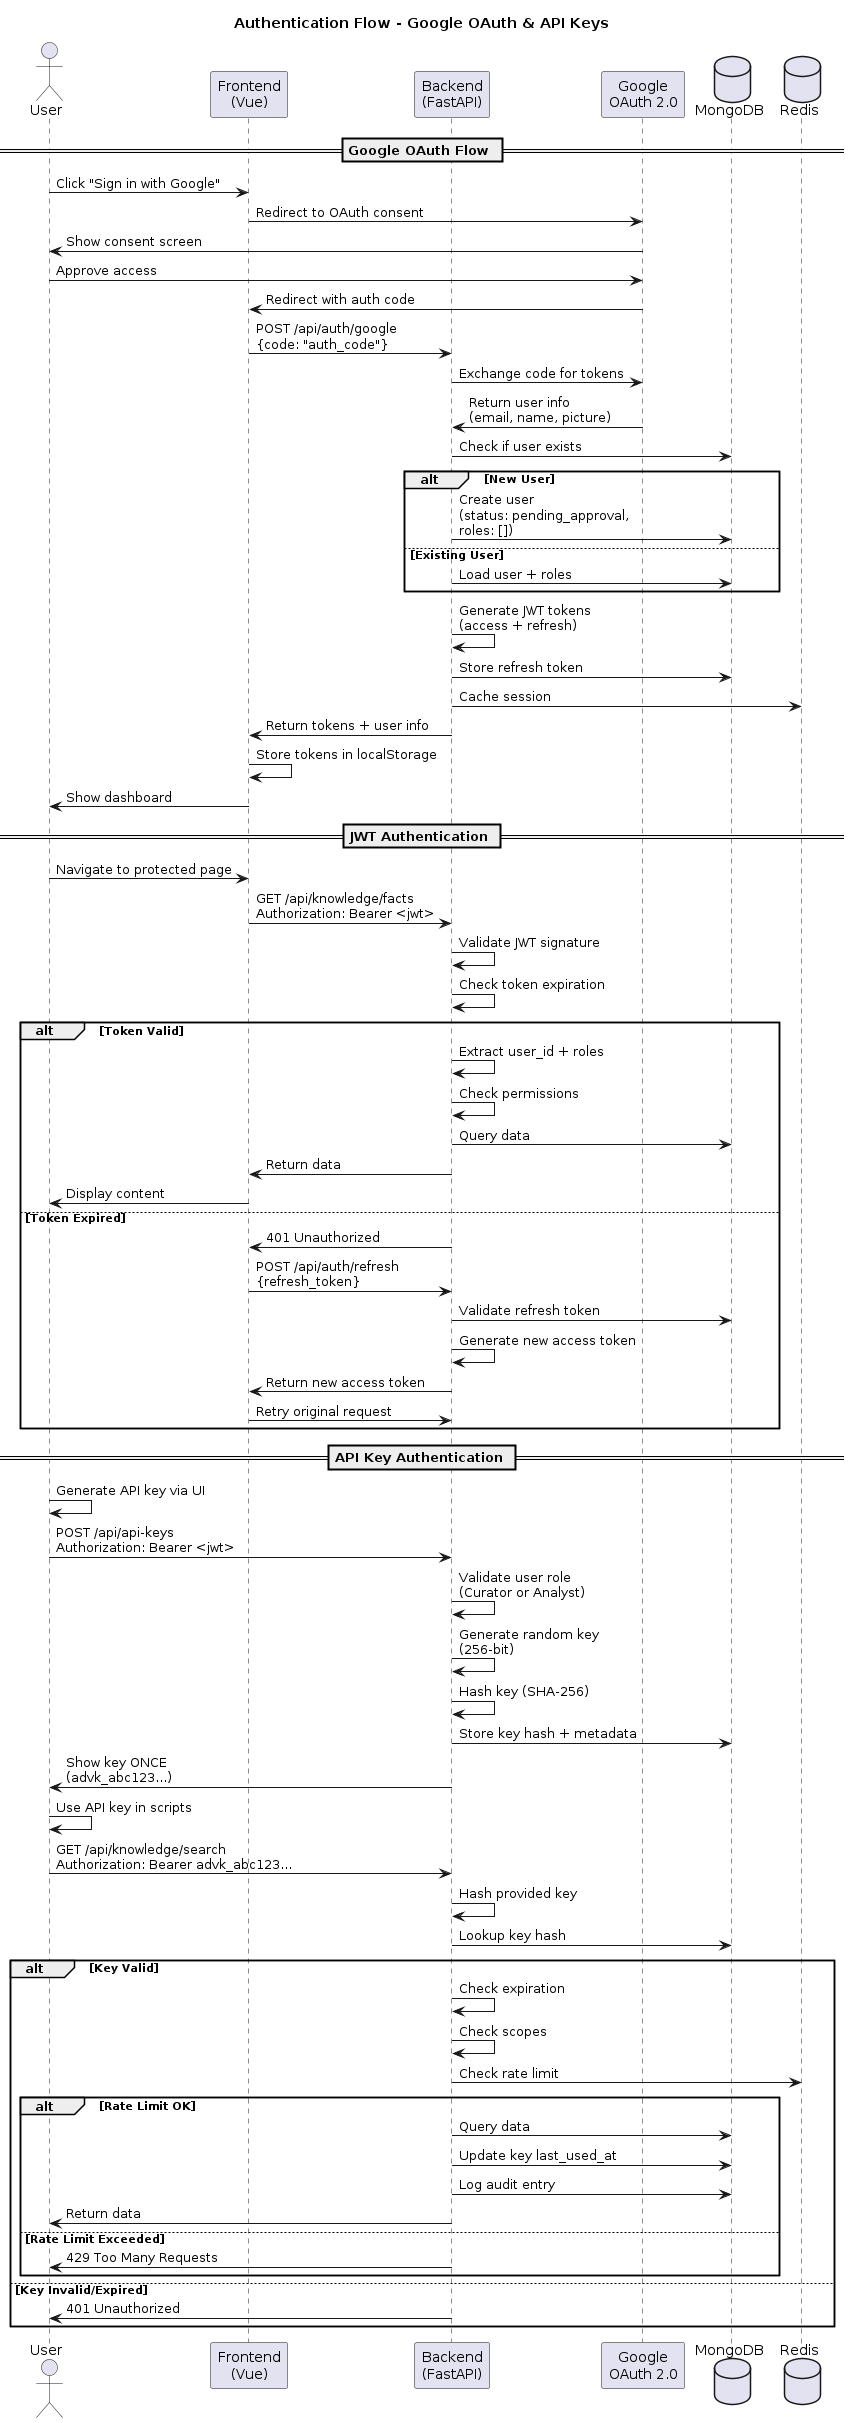

The diagram above was rendered by PlantUML. Its source (embedded in the PNG):
@startuml
' Authentication Flow Diagram for AdvanDEB Knowledge Builder

title Authentication Flow - Google OAuth & API Keys

actor User
participant "Frontend\n(Vue)" as FE
participant "Backend\n(FastAPI)" as BE
participant "Google\nOAuth 2.0" as Google
database "MongoDB" as DB
database "Redis" as Redis

== Google OAuth Flow ==

User -> FE : Click "Sign in with Google"
FE -> Google : Redirect to OAuth consent
Google -> User : Show consent screen
User -> Google : Approve access
Google -> FE : Redirect with auth code
FE -> BE : POST /api/auth/google\n{code: "auth_code"}
BE -> Google : Exchange code for tokens
Google -> BE : Return user info\n(email, name, picture)
BE -> DB : Check if user exists
alt New User
    BE -> DB : Create user\n(status: pending_approval,\nroles: [])
else Existing User
    BE -> DB : Load user + roles
end
BE -> BE : Generate JWT tokens\n(access + refresh)
BE -> DB : Store refresh token
BE -> Redis : Cache session
BE -> FE : Return tokens + user info
FE -> FE : Store tokens in localStorage
FE -> User : Show dashboard

== JWT Authentication ==

User -> FE : Navigate to protected page
FE -> BE : GET /api/knowledge/facts\nAuthorization: Bearer <jwt>
BE -> BE : Validate JWT signature
BE -> BE : Check token expiration
alt Token Valid
    BE -> BE : Extract user_id + roles
    BE -> BE : Check permissions
    BE -> DB : Query data
    BE -> FE : Return data
    FE -> User : Display content
else Token Expired
    BE -> FE : 401 Unauthorized
    FE -> BE : POST /api/auth/refresh\n{refresh_token}
    BE -> DB : Validate refresh token
    BE -> BE : Generate new access token
    BE -> FE : Return new access token
    FE -> BE : Retry original request
end

== API Key Authentication ==

User -> User : Generate API key via UI
User -> BE : POST /api/api-keys\nAuthorization: Bearer <jwt>
BE -> BE : Validate user role\n(Curator or Analyst)
BE -> BE : Generate random key\n(256-bit)
BE -> BE : Hash key (SHA-256)
BE -> DB : Store key hash + metadata
BE -> User : Show key ONCE\n(advk_abc123...)

User -> User : Use API key in scripts

User -> BE : GET /api/knowledge/search\nAuthorization: Bearer advk_abc123...
BE -> BE : Hash provided key
BE -> DB : Lookup key hash
alt Key Valid
    BE -> BE : Check expiration
    BE -> BE : Check scopes
    BE -> Redis : Check rate limit
    alt Rate Limit OK
        BE -> DB : Query data
        BE -> DB : Update key last_used_at
        BE -> DB : Log audit entry
        BE -> User : Return data
    else Rate Limit Exceeded
        BE -> User : 429 Too Many Requests
    end
else Key Invalid/Expired
    BE -> User : 401 Unauthorized
end

@enduml